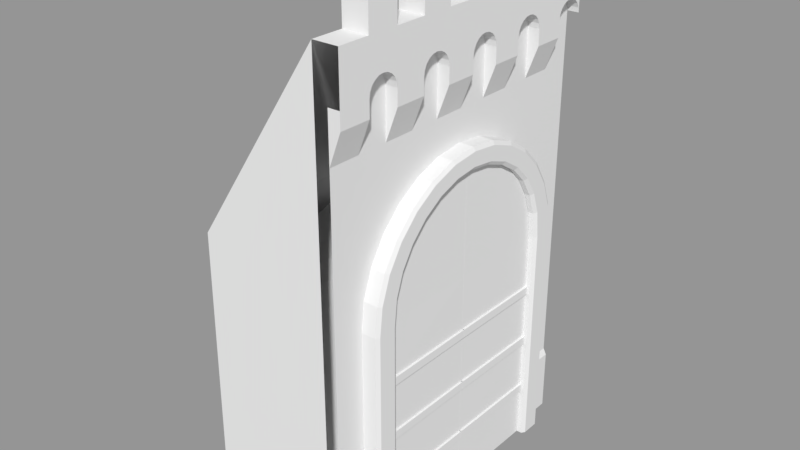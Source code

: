 # Source: Fort_DoorIn.blend  (saved by Blender 2.79.0; exported with 4.5.12 LTS)
import bpy
from mathutils import Matrix  # noqa: F401  (used for matrix-valued properties, if any)

bpy.ops.wm.read_factory_settings(use_empty=True)
scene = bpy.context.scene
scene.name = 'Scene'

# ---- collections
col_collection_1 = bpy.data.collections.new('Collection 1'); scene.collection.children.link(col_collection_1)

# ---- materials (node trees are filled in below, after node groups)
mat_fort_walldoorinrm = bpy.data.materials.new('Fort_WallDoorInRM')
mat_fort_walldoorinrm.alpha_threshold = 0.0
mat_fort_walldoorinrm.use_transparent_shadow = False
mat_fort_walldoorinrm.roughness = 0.5
mat_fort_walldoorinrm.line_color = (0.0, 0.0, 0.0, 1.0)
mat_fort_walldoorinrm_001 = bpy.data.materials.new('Fort_WallDoorInRM.001')
mat_fort_walldoorinrm_001.alpha_threshold = 0.0
mat_fort_walldoorinrm_001.use_transparent_shadow = False
mat_fort_walldoorinrm_001.roughness = 0.5
mat_fort_walldoorinrm_001.line_color = (0.0, 0.0, 0.0, 1.0)

# ---- material node trees

# ---- meshes
me_fort_walldoorinr = bpy.data.meshes.new('Fort_WallDoorInR')
me_fort_walldoorinr.from_pydata([(0.09023, 0.09585, 0.0), (0.09023, 0.09584, 3.618), (0.09023, -1.504, 5.279), (0.09023, -1.149, 5.239), (0.09023, -0.8113, 5.121), (0.09023, -1.504, 3.618), (0.09023, -0.5086, 4.931), (0.09023, 0.05262, 4.038), (0.09023, -0.06548, 4.375), (0.09023, -0.2557, 4.678), (0.09023, -1.504, 0.0), (0.09456, 0.1003, 1.718), (0.0948, 0.1006, 2.623), (-0.09023, 0.09585, 0.0), (-0.09023, 0.09584, 3.618), (-0.09023, -1.504, 5.279), (-0.09023, -1.149, 5.239), (-0.09023, -0.8113, 5.121), (-0.09023, -1.504, 3.618), (-0.09023, -0.5086, 4.931), (-0.09023, 0.05262, 4.038), (-0.09023, -0.06548, 4.375), (-0.09023, -0.2557, 4.678), (-0.09023, -1.504, 0.0), (0.0916, 0.09726, 0.8139), (0.09023, -1.504, 2.623), (0.09023, -1.504, 1.718), (0.09023, -1.504, 0.814), (-0.0948, 0.1006, 2.623), (-0.09456, 0.1003, 1.718), (-0.0916, 0.09726, 0.8139), (-0.09023, -1.504, 2.623), (-0.09023, -1.504, 1.718), (-0.09023, -1.504, 0.814), (0.09456, 0.1003, 1.851), (0.0948, 0.1006, 2.755), (0.0916, 0.09726, 0.9465), (0.09023, -1.504, 2.755), (0.09023, -1.504, 1.851), (0.09023, -1.504, 0.9465), (-0.0948, 0.1006, 2.755), (-0.09456, 0.1003, 1.851), (-0.0916, 0.09726, 0.9465), (-0.09023, -1.504, 2.755), (-0.09023, -1.504, 1.851), (-0.09023, -1.504, 0.9465), (0.1233, 0.09726, 0.8139), (0.1214, -1.504, 0.814), (0.1272, 0.1003, 1.718), (0.1214, -1.504, 1.718), (0.1276, 0.1006, 2.623), (0.1214, -1.504, 2.623), (-0.1276, 0.1006, 2.623), (-0.1214, -1.504, 2.623), (-0.1272, 0.1003, 1.718), (-0.1214, -1.504, 1.718), (-0.1233, 0.09726, 0.8139), (-0.1214, -1.504, 0.814), (0.1233, 0.09726, 0.9465), (0.1214, -1.504, 0.9465), (0.1272, 0.1003, 1.851), (0.1214, -1.504, 1.851), (0.1276, 0.1006, 2.755), (0.1214, -1.504, 2.755), (-0.1276, 0.1006, 2.755), (-0.1214, -1.504, 2.755), (-0.1272, 0.1003, 1.851), (-0.1214, -1.504, 1.851), (-0.1233, 0.09726, 0.9465), (-0.1214, -1.504, 0.9465)], [], [(1, 7, 5), (3, 2, 5), (4, 3, 5), (4, 5, 6), (6, 5, 9), (8, 9, 5), (7, 8, 5), (21, 20, 18), (33, 30, 13, 23), (6, 9, 22, 19), (2, 3, 16, 15), (5, 2, 15, 18), (9, 8, 21, 22), (3, 4, 17, 16), (8, 7, 20, 21), (4, 6, 19, 17), (7, 1, 14, 20), (24, 0, 13, 30), (18, 20, 14), (21, 18, 22), (22, 18, 19), (17, 19, 18), (16, 17, 18), (18, 15, 16), (0, 24, 27, 10), (10, 27, 33, 23), (44, 31, 28, 41), (39, 36, 11, 26), (39, 26, 32, 45), (36, 42, 29, 11), (45, 32, 29, 42), (33, 27, 39, 45), (28, 40, 35, 12), (31, 43, 65, 53), (40, 28, 52, 64), (32, 26, 38, 44), (29, 41, 34, 11), (30, 33, 57, 56), (42, 30, 56, 68), (31, 25, 37, 43), (30, 42, 36, 24), (39, 27, 47, 59), (29, 32, 55, 54), (44, 38, 25, 31), (25, 38, 34, 12), (41, 28, 12, 34), (18, 14, 40, 43), (18, 43, 37, 5), (5, 37, 35, 1), (14, 1, 35, 40), (55, 67, 66, 54), (47, 46, 58, 59), (57, 69, 68, 56), (49, 48, 60, 61), (51, 50, 62, 63), (53, 65, 64, 52), (36, 39, 59, 58), (12, 35, 62, 50), (37, 25, 51, 63), (34, 38, 61, 60), (32, 44, 67, 55), (43, 40, 64, 65), (35, 37, 63, 62), (41, 29, 54, 66), (44, 41, 66, 67), (27, 24, 46, 47), (24, 36, 58, 46), (45, 42, 68, 69), (26, 11, 48, 49), (38, 26, 49, 61), (28, 31, 53, 52), (33, 45, 69, 57), (25, 12, 50, 51), (11, 34, 60, 48)])
me_fort_walldoorinr.materials.append(mat_fort_walldoorinrm)
me_fort_walldoorinr.use_remesh_preserve_volume = False
me_fort_walldoorinr.use_remesh_preserve_attributes = False
me_fort_walldoorinr.use_mirror_vertex_groups = False
me_fort_walldoorinr.update()
me_fort_walldoorin = bpy.data.meshes.new('Fort_WallDoorIn')
me_fort_walldoorin.from_pydata([(-0.2632, -2.384e-07, 7.6), (-0.2632, 0.5, 8.1), (-0.05, -0.5, 6.1), (-0.2632, 0.5, 7.6), (-0.05, -2.384e-07, 6.1), (-0.05, -2.384e-07, 6.6), (-0.05, -0.5, 6.6), (0.1368, -2.384e-07, 6.6), (0.1368, -0.5, 6.6), (0.1368, -2.384e-07, 7.1), (0.1368, -0.5, 7.1), (-0.05, -0.5, 6.85), (0.1368, -0.5, 6.85), (-0.05, -2.384e-07, 6.85), (0.1368, -2.384e-07, 6.85), (-0.2632, -2.384e-07, 8.1), (-0.05, 0.5005, 6.85), (0.1368, 0.5005, 6.85), (-0.05, 0.2505, 6.993), (-0.05, 0.0005191, 6.85), (0.1368, 0.0005191, 6.85), (-0.05, 0.01275, 6.927), (0.1368, 0.01275, 6.927), (-0.05, 0.04826, 6.997), (0.1368, 0.04826, 6.997), (-0.05, 0.1036, 7.052), (0.1368, 0.1036, 7.052), (-0.05, 0.1733, 7.088), (0.1368, 0.1733, 7.088), (-0.05, 0.2505, 7.1), (0.1368, 0.2505, 7.1), (-0.05, 0.3278, 7.088), (0.1368, 0.3278, 7.088), (-0.05, 0.3975, 7.052), (0.1368, 0.3975, 7.052), (-0.05, 0.4528, 6.997), (0.1368, 0.4528, 6.997), (-0.05, 0.4883, 6.927), (0.1368, 0.4883, 6.927), (0.1368, -2.384e-07, 7.6), (0.1368, -0.5, 7.6), (0.1368, 0.5, 8.1), (0.1368, -2.384e-07, 8.1), (-0.2632, 1.0, 7.6), (-0.2632, 1.5, 8.1), (-0.05, 0.5, 6.1), (-0.2632, 1.5, 7.6), (-0.05, 1.0, 6.1), (-0.05, 1.0, 6.6), (-0.05, 0.5, 6.6), (0.1368, 1.0, 6.6), (0.1368, 0.5, 6.6), (0.1368, 1.0, 7.1), (0.1368, 0.5, 7.1), (-0.05, 0.5, 6.85), (0.1368, 0.5, 6.85), (-0.05, 1.0, 6.85), (0.1368, 1.0, 6.85), (-0.2632, 1.0, 8.1), (-0.05, 1.501, 6.85), (0.1368, 1.501, 6.85), (-0.05, 1.251, 6.993), (-0.05, 1.001, 6.85), (0.1368, 1.001, 6.85), (-0.05, 1.013, 6.927), (0.1368, 1.013, 6.927), (-0.05, 1.048, 6.997), (0.1368, 1.048, 6.997), (-0.05, 1.104, 7.052), (0.1368, 1.104, 7.052), (-0.05, 1.173, 7.088), (0.1368, 1.173, 7.088), (-0.05, 1.251, 7.1), (0.1368, 1.251, 7.1), (-0.05, 1.328, 7.088), (0.1368, 1.328, 7.088), (-0.05, 1.397, 7.052), (0.1368, 1.397, 7.052), (-0.05, 1.453, 6.997), (0.1368, 1.453, 6.997), (-0.05, 1.488, 6.927), (0.1368, 1.488, 6.927), (0.1368, 1.5, 7.1), (0.1368, 1.5, 7.6), (0.1368, 1.0, 7.6), (0.1368, 0.5, 7.6), (0.1368, 1.5, 8.1), (0.1368, 1.0, 8.1), (0.0, 2.5, 0.0), (-0.2632, 2.0, 7.6), (-0.2632, 2.5, 8.1), (4.768e-07, 2.5, 1.0), (-0.05, 2.5, 1.1), (-0.05, 2.5, 6.1), (-0.05, 1.5, 6.1), (0.0, 2.0, 0.0), (-0.2632, 2.5, 7.6), (-1.192e-07, 2.0, 1.0), (-0.05, 2.0, 1.1), (-0.05, 2.0, 6.1), (-0.05, 2.0, 6.6), (-0.05, 1.5, 6.6), (-0.05, 2.5, 6.6), (0.1368, 2.0, 6.6), (0.1368, 1.5, 6.6), (0.1368, 2.0, 7.1), (-0.05, 1.5, 6.85), (0.1368, 1.5, 6.85), (-0.05, 2.5, 6.85), (-0.05, 2.0, 6.85), (0.1368, 2.0, 6.85), (-0.2632, 2.0, 8.1), (-0.05, 2.501, 6.85), (0.1368, 2.501, 6.85), (-0.05, 2.251, 6.993), (-0.05, 2.001, 6.85), (0.1368, 2.001, 6.85), (-0.05, 2.013, 6.927), (0.1368, 2.013, 6.927), (-0.05, 2.048, 6.997), (0.1368, 2.048, 6.997), (-0.05, 2.104, 7.052), (0.1368, 2.104, 7.052), (-0.05, 2.173, 7.088), (0.1368, 2.173, 7.088), (-0.05, 2.251, 7.1), (0.1368, 2.251, 7.1), (-0.05, 2.328, 7.088), (0.1368, 2.328, 7.088), (-0.05, 2.397, 7.052), (0.1368, 2.397, 7.052), (-0.05, 2.453, 6.997), (0.1368, 2.453, 6.997), (-0.05, 2.488, 6.927), (0.1368, 2.488, 6.927), (0.1368, 2.5, 7.1), (0.1368, 2.5, 7.6), (0.1368, 2.0, 7.6), (0.1368, 2.5, 8.1), (0.1368, 2.0, 8.1), (-0.2632, -1.0, 7.6), (-0.2632, -0.5, 8.1), (-0.05, -1.5, 6.1), (-0.05, 2.5, 3.618), (-0.2632, -0.5, 7.6), (-0.05, -2.5, 3.618), (-0.05, -1.0, 6.1), (-0.05, -1.0, 6.6), (-0.05, -1.5, 6.6), (0.1368, -1.0, 6.6), (0.1368, -1.5, 6.6), (0.1368, -1.0, 7.1), (0.1368, -1.5, 7.1), (-0.05, -1.5, 6.85), (0.1368, -1.5, 6.85), (-0.05, -1.0, 6.85), (0.1368, -1.0, 6.85), (-0.2632, -1.0, 8.1), (-0.05, -0.4995, 6.85), (0.1368, -0.4995, 6.85), (-0.05, -0.7495, 6.993), (-0.05, -0.9995, 6.85), (0.1368, -0.9995, 6.85), (-0.05, -0.9872, 6.927), (0.1368, -0.9872, 6.927), (-0.05, -0.9517, 6.997), (0.1368, -0.9517, 6.997), (-0.05, -0.8964, 7.052), (0.1368, -0.8964, 7.052), (-0.05, -0.8267, 7.088), (0.1368, -0.8267, 7.088), (-0.05, -0.7495, 7.1), (0.1368, -0.7495, 7.1), (-0.05, -0.6722, 7.088), (0.1368, -0.6722, 7.088), (-0.05, -0.6025, 7.052), (0.1368, -0.6025, 7.052), (-0.05, -0.5472, 6.997), (0.1368, -0.5472, 6.997), (-0.05, -0.5117, 6.927), (0.1368, -0.5117, 6.927), (0.1368, -1.0, 7.6), (0.1368, -0.5, 8.1), (0.1368, -1.0, 8.1), (0.1781, 2.0, 0.0), (0.0, -2.5, 0.0), (-0.2632, -2.0, 7.6), (-0.2632, -1.5, 8.1), (-6.557e-07, -2.5, 1.0), (0.1781, -2.0, 0.0), (-0.05, -2.5, 1.1), (-0.05, 2.0, 3.618), (-0.05, -2.5, 6.1), (0.0, -2.0, 0.0), (-0.2632, -1.5, 7.6), (-1.192e-07, -2.0, 1.0), (-0.05, -2.0, 1.1), (-0.05, -2.0, 6.1), (-0.05, -2.0, 6.6), (-0.05, -2.5, 6.6), (-0.05, 2.0, 0.0), (0.1368, -2.0, 6.6), (0.1368, -2.5, 6.6), (0.1368, -2.0, 7.1), (0.1368, -2.5, 7.1), (-0.05, -2.5, 6.85), (0.1368, -2.5, 6.85), (-0.05, -2.0, 6.85), (0.1368, -2.0, 6.85), (-0.2632, -2.0, 8.1), (-0.05, -1.499, 6.85), (0.1368, -1.499, 6.85), (-0.05, -1.749, 6.993), (-0.05, -1.999, 6.85), (0.1368, -1.999, 6.85), (-0.05, -1.987, 6.927), (0.1368, -1.987, 6.927), (-0.05, -1.952, 6.997), (0.1368, -1.952, 6.997), (-0.05, -1.896, 7.052), (0.1368, -1.896, 7.052), (-0.05, -1.827, 7.088), (0.1368, -1.827, 7.088), (-0.05, -1.749, 7.1), (0.1368, -1.749, 7.1), (-0.05, -1.672, 7.088), (0.1368, -1.672, 7.088), (-0.05, -1.603, 7.052), (0.1368, -1.603, 7.052), (-0.05, -1.547, 6.997), (0.1368, -1.547, 6.997), (-0.05, -1.512, 6.927), (0.1368, -1.512, 6.927), (-0.05, -2.0, 0.0), (0.1368, -1.5, 7.6), (0.1368, -2.0, 7.6), (0.1368, -2.5, 7.6), (0.1368, -1.5, 8.1), (0.1368, -2.0, 8.1), (0.2169, 1.944, 3.614), (-2.154, 1.6, 0.0), (-2.154, 1.6, 2.557), (-2.154, 1.785e-06, 4.219), (0.2169, 1.656, 3.62), (0.1781, 1.6, 0.0), (-2.154, 0.3553, 4.179), (-2.154, 0.6928, 4.061), (-2.154, -1.557, 2.977), (-2.154, -1.439, 3.315), (-2.154, -1.248, 3.618), (0.1781, -1.6, 0.0), (0.2169, -1.656, 3.62), (-2.154, -0.9956, 3.87), (-2.154, -0.6928, 4.061), (-2.154, -0.3553, 4.179), (-0.05, -2.0, 3.618), (0.2169, -1.944, 3.614), (-0.05, -1.95, 4.063), (0.2169, -1.895, 4.05), (-0.05, -1.802, 4.485), (0.2169, -1.751, 4.461), (-0.05, -1.564, 4.865), (0.2169, -1.519, 4.829), (-0.05, -1.247, 5.181), (0.2169, -1.212, 5.137), (-0.05, -0.8678, 5.419), (0.2169, -0.8432, 5.368), (-0.05, -0.445, 5.567), (0.2169, -0.4324, 5.512), (-0.05, 1.931e-06, 5.618), (0.2169, 1.871e-06, 5.561), (-0.05, 0.445, 5.567), (0.2169, 0.4324, 5.512), (-0.05, 0.8678, 5.419), (0.2169, 0.8432, 5.368), (-0.05, 1.247, 5.181), (0.2169, 1.212, 5.137), (-0.05, 1.564, 4.865), (0.2169, 1.519, 4.829), (-0.05, 1.802, 4.485), (0.2169, 1.751, 4.461), (-0.05, 1.95, 4.063), (0.2169, 1.895, 4.05), (-2.154, 0.9956, 3.87), (-2.154, -1.6, 2.557), (0.2169, -1.612, 4.05), (0.2169, -1.49, 4.4), (0.2169, -1.293, 4.713), (0.2169, -1.031, 4.975), (0.2169, -0.7174, 5.172), (0.2169, -0.3679, 5.294), (0.2169, 1.824e-06, 5.336), (0.2169, 0.3679, 5.294), (0.2169, 0.7174, 5.172), (0.2169, 1.031, 4.975), (0.2169, 1.293, 4.713), (0.2169, 1.49, 4.4), (0.2169, 1.612, 4.05), (-2.154, -1.6, 0.0), (-2.154, 1.557, 2.977), (-2.154, 1.439, 3.315), (-2.154, 1.248, 3.618), (0.2169, 1.656, 0.0), (0.2169, 1.944, -7.451e-09), (0.1781, 1.6, 3.618), (0.1781, -1.6, 3.618), (0.1781, -1.95, 4.063), (0.2169, -1.656, 0.0), (0.2169, -1.944, 0.0), (0.1781, -2.0, 3.618), (0.1781, -1.802, 4.485), (0.1781, -1.564, 4.865), (0.1781, -1.247, 5.181), (0.1781, -0.8678, 5.419), (0.1781, -0.445, 5.567), (0.1781, 1.931e-06, 5.618), (0.1781, 0.445, 5.567), (0.1781, 0.8678, 5.419), (0.1781, 1.247, 5.181), (0.1781, 1.564, 4.865), (0.1781, 1.802, 4.485), (0.1781, 1.95, 4.063), (0.1781, 2.0, 3.618), (0.1781, -1.439, 4.375), (0.1781, -1.557, 4.038), (0.1781, -1.248, 4.678), (0.1781, -0.9956, 4.931), (0.1781, -0.6928, 5.121), (0.1781, -0.3553, 5.239), (0.1781, 1.785e-06, 5.279), (0.1781, 0.3553, 5.239), (0.1781, 0.6928, 5.121), (0.1781, 0.9956, 4.931), (0.1781, 1.248, 4.678), (0.1781, 1.439, 4.375), (0.1781, 1.557, 4.038), (-0.7547, 0.9956, 4.931), (-0.7547, -1.6, 0.0), (-0.7547, -1.439, 4.375), (-0.7547, 0.6928, 5.121), (-0.7547, 1.6, 3.618), (-0.7547, 0.3553, 5.239), (-0.7547, 1.6, 0.0), (-0.7547, -1.557, 4.038), (-0.7547, -1.6, 3.618), (-0.7547, 1.785e-06, 5.279), (-0.7547, -0.3553, 5.239), (-0.7547, 1.557, 4.038), (-0.7547, 1.439, 4.375), (-0.7547, -0.6928, 5.121), (-0.7547, -0.9956, 4.931), (-0.7547, -1.248, 4.678), (-0.7547, 1.248, 4.678), (-0.2632, -2.5, 7.6), (-2.331, -2.384e-07, 4.509), (-2.331, 0.5, 4.509), (-2.331, 1.0, 4.509), (-2.331, 1.5, 4.509), (-2.331, 2.0, 4.509), (-2.331, 2.5, 4.509), (-2.331, -1.0, 4.509), (-2.331, -0.5, 4.509), (-2.331, -2.0, 4.509), (-2.331, -1.5, 4.509), (-2.331, -2.5, 4.509), (-2.371, -2.384e-07, 0.0), (-2.371, 0.5, 0.0), (-2.371, 1.0, 0.0), (-2.371, 1.5, 0.0), (-2.371, 2.0, 0.0), (-2.371, 2.5, 0.0), (-2.371, -1.0, 0.0), (-2.371, -0.5, 0.0), (-2.371, -2.0, 0.0), (-2.371, -1.5, 0.0), (-2.371, -2.5, 0.0), (-0.2632, 2.5, 4.509), (-0.2632, -2.5, 4.509), (-0.2632, 2.5, 0.0), (-0.2632, -2.5, 0.0)], [], [(39, 42, 15, 0), (98, 92, 143, 191), (190, 196, 255, 145), (255, 257, 197), (257, 259, 197), (10, 9, 39, 40), (12, 14, 9, 10), (6, 2, 8), (2, 4, 7, 8), (4, 45, 49, 5), (4, 5, 7), (7, 5, 13, 14), (6, 8, 12, 11), (5, 49, 54, 13), (8, 7, 14, 12), (31, 29, 18), (33, 31, 18), (35, 33, 18), (37, 35, 18), (21, 19, 18), (16, 37, 18), (23, 21, 18), (25, 23, 18), (27, 25, 18), (29, 27, 18), (19, 21, 22, 20), (21, 23, 24, 22), (23, 25, 26, 24), (25, 27, 28, 26), (27, 29, 30, 28), (29, 31, 32, 30), (31, 33, 34, 32), (33, 35, 36, 34), (9, 28, 30), (35, 37, 38, 36), (37, 16, 17, 38), (54, 16, 18, 19, 13), (9, 26, 28), (24, 26, 9), (24, 9, 22), (9, 14, 22), (32, 53, 30), (32, 34, 53), (34, 36, 53), (36, 38, 53), (38, 17, 53), (9, 30, 39), (30, 53, 85, 39), (39, 85, 41, 42), (41, 85, 3, 1), (84, 87, 58, 43), (259, 261, 197), (261, 263, 142, 197), (146, 142, 263, 265), (265, 267, 2, 146), (53, 52, 84, 85), (55, 57, 52, 53), (49, 45, 51), (45, 47, 50, 51), (47, 94, 101, 48), (47, 48, 50), (50, 48, 56, 57), (49, 51, 55, 54), (48, 101, 106, 56), (51, 50, 57, 55), (74, 72, 61), (76, 74, 61), (78, 76, 61), (80, 78, 61), (64, 62, 61), (59, 80, 61), (66, 64, 61), (68, 66, 61), (70, 68, 61), (72, 70, 61), (62, 64, 65, 63), (64, 66, 67, 65), (66, 68, 69, 67), (68, 70, 71, 69), (70, 72, 73, 71), (72, 74, 75, 73), (74, 76, 77, 75), (76, 78, 79, 77), (52, 71, 73), (78, 80, 81, 79), (80, 59, 60, 81), (106, 59, 61, 62, 56), (52, 69, 71), (67, 69, 52), (67, 52, 65), (52, 57, 65), (75, 82, 73), (75, 77, 82), (77, 79, 82), (79, 81, 82), (81, 60, 82), (52, 73, 84), (73, 82, 83, 84), (84, 83, 86, 87), (86, 83, 46, 44), (137, 139, 111, 89), (4, 2, 267, 269), (97, 91, 92, 98), (191, 143, 93, 99), (45, 4, 269, 271), (88, 91, 97, 95), (82, 105, 137, 83), (107, 110, 105, 82), (101, 94, 104), (94, 99, 103, 104), (99, 93, 102, 100), (99, 100, 103), (103, 100, 109, 110), (101, 104, 107, 106), (100, 102, 108, 109), (104, 103, 110, 107), (127, 125, 114), (129, 127, 114), (131, 129, 114), (133, 131, 114), (117, 115, 114), (112, 133, 114), (119, 117, 114), (121, 119, 114), (123, 121, 114), (125, 123, 114), (115, 117, 118, 116), (117, 119, 120, 118), (119, 121, 122, 120), (121, 123, 124, 122), (123, 125, 126, 124), (125, 127, 128, 126), (127, 129, 130, 128), (129, 131, 132, 130), (105, 124, 126), (131, 133, 134, 132), (133, 112, 113, 134), (108, 112, 114, 115, 109), (105, 122, 124), (120, 122, 105), (120, 105, 118), (105, 110, 118), (128, 135, 126), (128, 130, 135), (130, 132, 135), (132, 134, 135), (134, 113, 135), (105, 126, 137), (126, 135, 136, 137), (137, 136, 138, 139), (138, 136, 96, 90), (181, 183, 157, 140), (47, 45, 271, 273), (273, 275, 94, 47), (99, 94, 275, 277), (277, 279, 99), (152, 151, 181, 234), (154, 156, 151, 152), (148, 142, 150), (142, 146, 149, 150), (146, 2, 6, 147), (146, 147, 149), (149, 147, 155, 156), (148, 150, 154, 153), (147, 6, 11, 155), (150, 149, 156, 154), (173, 171, 160), (175, 173, 160), (177, 175, 160), (179, 177, 160), (163, 161, 160), (158, 179, 160), (165, 163, 160), (167, 165, 160), (169, 167, 160), (171, 169, 160), (161, 163, 164, 162), (163, 165, 166, 164), (165, 167, 168, 166), (167, 169, 170, 168), (169, 171, 172, 170), (171, 173, 174, 172), (173, 175, 176, 174), (175, 177, 178, 176), (151, 170, 172), (177, 179, 180, 178), (179, 158, 159, 180), (11, 158, 160, 161, 155), (151, 168, 170), (166, 168, 151), (166, 151, 164), (151, 156, 164), (174, 10, 172), (174, 176, 10), (176, 178, 10), (178, 180, 10), (180, 159, 10), (151, 172, 181), (172, 10, 40, 181), (181, 40, 182, 183), (182, 40, 144, 141), (235, 238, 209, 186), (193, 195, 188, 185), (99, 279, 281), (145, 255, 197, 192), (188, 195, 196, 190), (281, 191, 99), (204, 203, 235, 236), (206, 208, 203, 204), (199, 192, 202), (192, 197, 201, 202), (197, 142, 148, 198), (197, 198, 201), (201, 198, 207, 208), (199, 202, 206, 205), (198, 148, 153, 207), (202, 201, 208, 206), (225, 223, 212), (227, 225, 212), (229, 227, 212), (231, 229, 212), (215, 213, 212), (210, 231, 212), (217, 215, 212), (219, 217, 212), (221, 219, 212), (223, 221, 212), (213, 215, 216, 214), (215, 217, 218, 216), (217, 219, 220, 218), (219, 221, 222, 220), (221, 223, 224, 222), (223, 225, 226, 224), (225, 227, 228, 226), (227, 229, 230, 228), (203, 222, 224), (229, 231, 232, 230), (231, 210, 211, 232), (153, 210, 212, 213, 207), (203, 220, 222), (218, 220, 203), (218, 203, 216), (203, 208, 216), (226, 152, 224), (226, 228, 152), (228, 230, 152), (230, 232, 152), (232, 211, 152), (203, 224, 235), (224, 152, 234, 235), (235, 234, 237, 238), (237, 234, 194, 187), (200, 191, 322, 184), (307, 251, 256, 308), (189, 309, 255, 233), (352, 336, 283, 301), (344, 337, 298, 284), (255, 309, 306, 257), (257, 306, 310, 259), (259, 310, 311, 261), (261, 311, 312, 263), (263, 312, 313, 265), (265, 313, 314, 267), (267, 314, 315, 269), (351, 338, 248, 249), (269, 315, 316, 271), (336, 339, 246, 283), (271, 316, 317, 273), (273, 317, 318, 275), (303, 239, 243, 302), (275, 318, 319, 277), (338, 343, 247, 248), (277, 319, 320, 279), (339, 341, 245, 246), (342, 340, 241, 240), (279, 320, 321, 281), (281, 321, 322, 191), (258, 256, 251, 285), (268, 266, 289, 290), (278, 276, 294, 295), (264, 262, 287, 288), (274, 272, 292, 293), (239, 282, 297, 243), (260, 258, 285, 286), (270, 268, 290, 291), (280, 278, 295, 296), (266, 264, 288, 289), (276, 274, 293, 294), (262, 260, 286, 287), (272, 270, 291, 292), (282, 280, 296, 297), (340, 347, 299, 241), (341, 345, 242, 245), (343, 344, 284, 247), (345, 346, 254, 242), (346, 349, 253, 254), (347, 348, 300, 299), (349, 350, 252, 253), (350, 351, 249, 252), (348, 352, 301, 300), (302, 243, 304, 244), (251, 307, 250, 305), (256, 258, 306, 309), (258, 260, 310, 306), (260, 262, 311, 310), (262, 264, 312, 311), (264, 266, 313, 312), (266, 268, 314, 313), (268, 270, 315, 314), (270, 272, 316, 315), (272, 274, 317, 316), (274, 276, 318, 317), (276, 278, 319, 318), (278, 280, 320, 319), (280, 282, 321, 320), (282, 239, 322, 321), (286, 285, 324, 323), (287, 286, 323, 325), (288, 287, 325, 326), (289, 288, 326, 327), (290, 289, 327, 328), (291, 290, 328, 329), (292, 291, 329, 330), (293, 292, 330, 331), (294, 293, 331, 332), (295, 294, 332, 333), (296, 295, 333, 334), (297, 296, 334, 335), (243, 297, 335, 304), (285, 251, 305, 324), (308, 256, 309, 189), (239, 303, 184, 322), (334, 333, 352, 348), (326, 325, 351, 350), (327, 326, 350, 349), (335, 334, 348, 347), (328, 327, 349, 346), (329, 328, 346, 345), (324, 305, 344, 343), (330, 329, 345, 341), (304, 335, 347, 340), (244, 304, 340, 342), (331, 330, 341, 339), (323, 324, 343, 338), (332, 331, 339, 336), (325, 323, 338, 351), (305, 250, 337, 344), (333, 332, 336, 352), (240, 241, 284, 298), (241, 299, 247, 284), (248, 247, 299, 300), (249, 248, 300, 301), (252, 249, 301, 283), (253, 252, 283, 246), (254, 253, 246, 245), (242, 254, 245), (238, 237, 187, 209), (183, 182, 141, 157), (42, 41, 1, 15), (87, 86, 44, 58), (139, 138, 90, 111), (111, 90, 96, 89), (83, 137, 89, 46), (43, 3, 85, 84), (58, 44, 46, 43), (0, 144, 40, 39), (140, 194, 234, 181), (353, 236, 235, 186), (15, 1, 3, 0), (157, 141, 144, 140), (209, 187, 194, 186), (3, 43, 356, 355), (140, 144, 361, 360), (353, 186, 362, 364), (43, 46, 357, 356), (186, 194, 363, 362), (89, 96, 359, 358), (144, 0, 354, 361), (46, 89, 358, 357), (0, 3, 355, 354), (194, 140, 360, 363), (360, 361, 372, 371), (363, 360, 371, 374), (355, 356, 367, 366), (362, 363, 374, 373), (364, 362, 373, 375), (356, 357, 368, 367), (358, 359, 370, 369), (354, 355, 366, 365), (361, 354, 365, 372), (357, 358, 369, 368), (353, 364, 377), (359, 96, 376), (379, 377, 364, 375), (370, 359, 376, 378)])
me_fort_walldoorin.materials.append(mat_fort_walldoorinrm)
me_fort_walldoorin.use_remesh_preserve_volume = False
me_fort_walldoorin.use_remesh_preserve_attributes = False
me_fort_walldoorin.use_mirror_vertex_groups = False
me_fort_walldoorin.update()
me_fort_walldoorinr_001 = bpy.data.meshes.new('Fort_WallDoorInR.001')
me_fort_walldoorinr_001.from_pydata([(0.09023, 0.09585, 0.0), (0.09023, 0.09584, 3.618), (0.09023, -1.504, 5.279), (0.09023, -1.149, 5.239), (0.09023, -0.8113, 5.121), (0.09023, -1.504, 3.618), (0.09023, -0.5086, 4.931), (0.09023, 0.05262, 4.038), (0.09023, -0.06548, 4.375), (0.09023, -0.2557, 4.678), (0.09023, -1.504, 0.0), (0.09456, 0.1003, 1.718), (0.0948, 0.1006, 2.623), (-0.09023, 0.09585, 0.0), (-0.09023, 0.09584, 3.618), (-0.09023, -1.504, 5.279), (-0.09023, -1.149, 5.239), (-0.09023, -0.8113, 5.121), (-0.09023, -1.504, 3.618), (-0.09023, -0.5086, 4.931), (-0.09023, 0.05262, 4.038), (-0.09023, -0.06548, 4.375), (-0.09023, -0.2557, 4.678), (-0.09023, -1.504, 0.0), (0.0916, 0.09726, 0.8139), (0.09023, -1.504, 2.623), (0.09023, -1.504, 1.718), (0.09023, -1.504, 0.814), (-0.0948, 0.1006, 2.623), (-0.09456, 0.1003, 1.718), (-0.0916, 0.09726, 0.8139), (-0.09023, -1.504, 2.623), (-0.09023, -1.504, 1.718), (-0.09023, -1.504, 0.814), (0.09456, 0.1003, 1.851), (0.0948, 0.1006, 2.755), (0.0916, 0.09726, 0.9465), (0.09023, -1.504, 2.755), (0.09023, -1.504, 1.851), (0.09023, -1.504, 0.9465), (-0.0948, 0.1006, 2.755), (-0.09456, 0.1003, 1.851), (-0.0916, 0.09726, 0.9465), (-0.09023, -1.504, 2.755), (-0.09023, -1.504, 1.851), (-0.09023, -1.504, 0.9465), (0.1233, 0.09726, 0.8139), (0.1214, -1.504, 0.814), (0.1272, 0.1003, 1.718), (0.1214, -1.504, 1.718), (0.1276, 0.1006, 2.623), (0.1214, -1.504, 2.623), (-0.1276, 0.1006, 2.623), (-0.1214, -1.504, 2.623), (-0.1272, 0.1003, 1.718), (-0.1214, -1.504, 1.718), (-0.1233, 0.09726, 0.8139), (-0.1214, -1.504, 0.814), (0.1233, 0.09726, 0.9465), (0.1214, -1.504, 0.9465), (0.1272, 0.1003, 1.851), (0.1214, -1.504, 1.851), (0.1276, 0.1006, 2.755), (0.1214, -1.504, 2.755), (-0.1276, 0.1006, 2.755), (-0.1214, -1.504, 2.755), (-0.1272, 0.1003, 1.851), (-0.1214, -1.504, 1.851), (-0.1233, 0.09726, 0.9465), (-0.1214, -1.504, 0.9465)], [], [(1, 7, 5), (3, 2, 5), (4, 3, 5), (4, 5, 6), (6, 5, 9), (8, 9, 5), (7, 8, 5), (21, 20, 18), (33, 30, 13, 23), (6, 9, 22, 19), (2, 3, 16, 15), (5, 2, 15, 18), (9, 8, 21, 22), (3, 4, 17, 16), (8, 7, 20, 21), (4, 6, 19, 17), (7, 1, 14, 20), (24, 0, 13, 30), (18, 20, 14), (21, 18, 22), (22, 18, 19), (17, 19, 18), (16, 17, 18), (18, 15, 16), (0, 24, 27, 10), (10, 27, 33, 23), (44, 31, 28, 41), (39, 36, 11, 26), (39, 26, 32, 45), (36, 42, 29, 11), (45, 32, 29, 42), (33, 27, 39, 45), (28, 40, 35, 12), (31, 43, 65, 53), (40, 28, 52, 64), (32, 26, 38, 44), (29, 41, 34, 11), (30, 33, 57, 56), (42, 30, 56, 68), (31, 25, 37, 43), (30, 42, 36, 24), (39, 27, 47, 59), (29, 32, 55, 54), (44, 38, 25, 31), (25, 38, 34, 12), (41, 28, 12, 34), (18, 14, 40, 43), (18, 43, 37, 5), (5, 37, 35, 1), (14, 1, 35, 40), (55, 67, 66, 54), (47, 46, 58, 59), (57, 69, 68, 56), (49, 48, 60, 61), (51, 50, 62, 63), (53, 65, 64, 52), (36, 39, 59, 58), (12, 35, 62, 50), (37, 25, 51, 63), (34, 38, 61, 60), (32, 44, 67, 55), (43, 40, 64, 65), (35, 37, 63, 62), (41, 29, 54, 66), (44, 41, 66, 67), (27, 24, 46, 47), (24, 36, 58, 46), (45, 42, 68, 69), (26, 11, 48, 49), (38, 26, 49, 61), (28, 31, 53, 52), (33, 45, 69, 57), (25, 12, 50, 51), (11, 34, 60, 48)])
me_fort_walldoorinr_001.materials.append(mat_fort_walldoorinrm_001)
me_fort_walldoorinr_001.use_remesh_preserve_volume = False
me_fort_walldoorinr_001.use_remesh_preserve_attributes = False
me_fort_walldoorinr_001.use_mirror_vertex_groups = False
me_fort_walldoorinr_001.update()

# ---- objects
ob_fort_walldoorinr = bpy.data.objects.new('Fort_WallDoorInR', me_fort_walldoorinr)
ob_fort_walldoorin = bpy.data.objects.new('Fort_WallDoorIn', me_fort_walldoorin)
ob_fort_walldoorinr_001 = bpy.data.objects.new('Fort_WallDoorInR.001', me_fort_walldoorinr_001)

# ---- transforms, parenting, visibility, modifiers, constraints
ob_fort_walldoorinr.location = (1.001, -1.499, 0.0)
ob_fort_walldoorinr.rotation_euler = (0.0, 0.0, 3.142)
ob_fort_walldoorinr.lock_rotations_4d = False
ob_fort_walldoorinr.empty_display_type = 'ARROWS'
ob_fort_walldoorinr.lineart.crease_threshold = 0.0
ob_fort_walldoorin.location = (1.0, -2.98e-08, 0.0)
ob_fort_walldoorin.lock_rotations_4d = False
ob_fort_walldoorin.empty_display_type = 'ARROWS'
ob_fort_walldoorin.lineart.crease_threshold = 0.0
ob_fort_walldoorinr_001.location = (1.001, 1.499, 0.0)
ob_fort_walldoorinr_001.lock_rotations_4d = False
ob_fort_walldoorinr_001.empty_display_type = 'ARROWS'
ob_fort_walldoorinr_001.lineart.crease_threshold = 0.0

# ---- collection membership
col_collection_1.objects.link(ob_fort_walldoorinr)
col_collection_1.objects.link(ob_fort_walldoorin)
col_collection_1.objects.link(ob_fort_walldoorinr_001)

# ---- scene / render settings (as saved in the file)
scene.frame_start = 1; scene.frame_end = 250; scene.frame_set(1)
scene.render.engine = 'BLENDER_EEVEE_NEXT'
scene.render.resolution_percentage = 50
scene.render.dither_intensity = 0.0
scene.cycles.use_denoising = False
scene.cycles.samples = 128
scene.cycles.sampling_pattern = 'TABULATED_SOBOL'
scene.cycles.light_sampling_threshold = 0.0
scene.cycles.use_adaptive_sampling = False
scene.cycles.use_light_tree = False
scene.cycles.blur_glossy = 0.0
scene.cycles.sample_clamp_indirect = 0.0
scene.view_settings.view_transform = 'Standard'
bpy.context.view_layer.update()

# ---- added for rendering (the .blend has no active camera and no usable light): camera, sun + grey world if the file has none
cam_auto = bpy.data.cameras.new('AutoCamera')
cam_auto.lens = 50.0
cam_auto.sensor_width = 36.0
cam_auto.clip_end = 1000.0
ob_auto_camera = bpy.data.objects.new('AutoCamera', cam_auto)
scene.collection.objects.link(ob_auto_camera)
ob_auto_camera.location = (9.05008, -10.9521, 11.3516)
ob_auto_camera.rotation_euler = (1.09748, -7.21219e-08, 0.694738)
scene.camera = ob_auto_camera
light_auto_sun = bpy.data.lights.new('AutoSun', 'SUN')
light_auto_sun.energy = 3.0
light_auto_sun.angle = 0.0523599
ob_auto_sun = bpy.data.objects.new('AutoSun', light_auto_sun)
scene.collection.objects.link(ob_auto_sun)
ob_auto_sun.rotation_euler = (0.872665, 0.174533, 0.523599)
if scene.world is None:
    world_auto = bpy.data.worlds.new('AutoWorld')
    world_auto.color = (0.3, 0.3, 0.3)
    scene.world = world_auto
bpy.context.view_layer.update()
